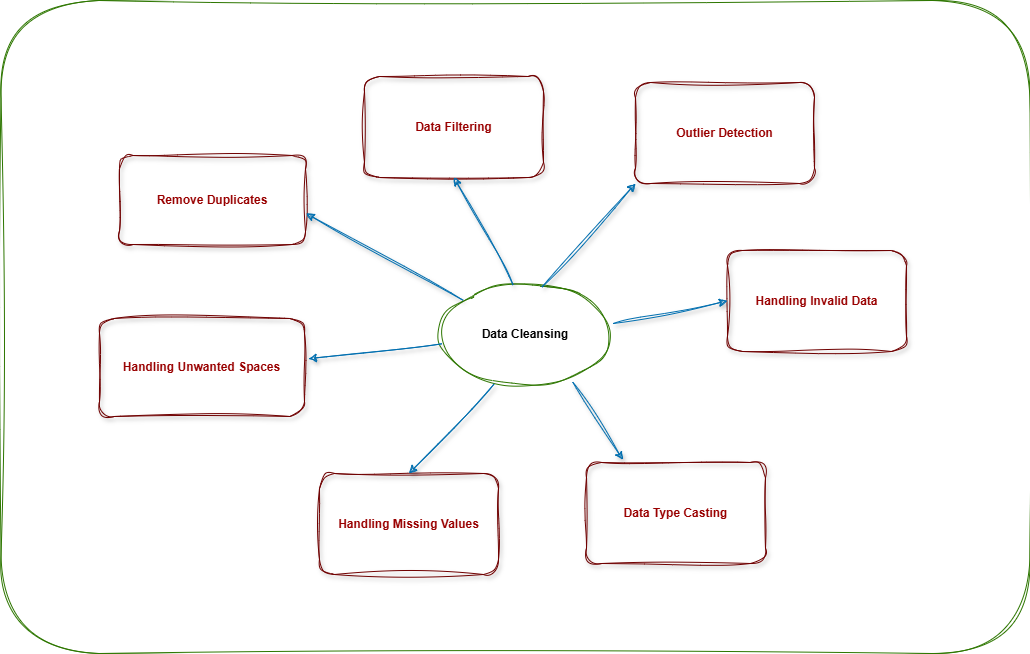

The diagram above was exported from draw.io. Its source (the exported page's mxGraphModel, read from the mxfile embedded in the PNG):
<mxGraphModel dx="1789" dy="1153" grid="0" gridSize="10" guides="1" tooltips="1" connect="1" arrows="1" fold="1" page="0" pageScale="1" pageWidth="850" pageHeight="1100" background="#ffffff" math="0" shadow="0">
  <root>
    <mxCell id="0" />
    <mxCell id="1" parent="0" />
    <mxCell id="P6ABhS-kbRDuvmveNzzA-18" value="" style="rounded=1;whiteSpace=wrap;html=1;fillColor=none;fontColor=#ffffff;strokeColor=#2D7600;sketch=1;curveFitting=1;jiggle=2;" vertex="1" parent="1">
      <mxGeometry x="-46.5" y="-33" width="1029" height="653" as="geometry" />
    </mxCell>
    <mxCell id="P6ABhS-kbRDuvmveNzzA-19" value="Remove Duplicates" style="rounded=1;whiteSpace=wrap;html=1;glass=0;shadow=1;fillColor=none;strokeColor=#6F0000;fontStyle=1;sketch=1;curveFitting=1;jiggle=2;fontColor=#990000;" vertex="1" parent="1">
      <mxGeometry x="72" y="122" width="186" height="89" as="geometry" />
    </mxCell>
    <mxCell id="P6ABhS-kbRDuvmveNzzA-20" value="Handling Unwanted Spaces" style="rounded=1;whiteSpace=wrap;html=1;glass=0;shadow=1;fillColor=none;strokeColor=#6F0000;fontStyle=1;sketch=1;curveFitting=1;jiggle=2;fontColor=#990000;" vertex="1" parent="1">
      <mxGeometry x="52" y="285" width="205" height="98" as="geometry" />
    </mxCell>
    <mxCell id="P6ABhS-kbRDuvmveNzzA-21" value="Handling Missing Values" style="rounded=1;whiteSpace=wrap;html=1;glass=0;shadow=1;fillColor=none;strokeColor=#6F0000;fontStyle=1;sketch=1;curveFitting=1;jiggle=2;fontColor=#990000;" vertex="1" parent="1">
      <mxGeometry x="272" y="440" width="179" height="101" as="geometry" />
    </mxCell>
    <mxCell id="P6ABhS-kbRDuvmveNzzA-22" value="Data Type Casting" style="rounded=1;whiteSpace=wrap;html=1;glass=0;shadow=1;fillColor=none;strokeColor=#6F0000;fontStyle=1;sketch=1;curveFitting=1;jiggle=2;fontColor=#990000;" vertex="1" parent="1">
      <mxGeometry x="539" y="429" width="179" height="101" as="geometry" />
    </mxCell>
    <mxCell id="P6ABhS-kbRDuvmveNzzA-23" value="Handling Invalid Data" style="rounded=1;whiteSpace=wrap;html=1;glass=0;shadow=1;fillColor=none;strokeColor=#6F0000;fontStyle=1;sketch=1;curveFitting=1;jiggle=2;fontColor=#990000;" vertex="1" parent="1">
      <mxGeometry x="680" y="217" width="179" height="101" as="geometry" />
    </mxCell>
    <mxCell id="P6ABhS-kbRDuvmveNzzA-24" value="Outlier Detection" style="rounded=1;whiteSpace=wrap;html=1;glass=0;shadow=1;fillColor=none;strokeColor=#6F0000;fontStyle=1;sketch=1;curveFitting=1;jiggle=2;fontColor=#990000;" vertex="1" parent="1">
      <mxGeometry x="588" y="49" width="179" height="101" as="geometry" />
    </mxCell>
    <mxCell id="P6ABhS-kbRDuvmveNzzA-25" value="Data Filtering" style="rounded=1;whiteSpace=wrap;html=1;glass=0;shadow=1;fillColor=none;strokeColor=#6F0000;fontStyle=1;sketch=1;curveFitting=1;jiggle=2;fontColor=#990000;" vertex="1" parent="1">
      <mxGeometry x="317" y="43" width="179" height="101" as="geometry" />
    </mxCell>
    <mxCell id="P6ABhS-kbRDuvmveNzzA-26" value="&lt;span style=&quot;color: rgb(0, 0, 0); font-weight: 700;&quot;&gt;Data Cleansing&lt;/span&gt;" style="ellipse;whiteSpace=wrap;html=1;fillColor=none;strokeColor=#2D7600;fontColor=#ffffff;shadow=0;sketch=1;curveFitting=1;jiggle=2;" vertex="1" parent="1">
      <mxGeometry x="393" y="250" width="170" height="102" as="geometry" />
    </mxCell>
    <mxCell id="P6ABhS-kbRDuvmveNzzA-27" value="" style="endArrow=classic;html=1;rounded=0;entryX=1.004;entryY=0.652;entryDx=0;entryDy=0;entryPerimeter=0;sketch=1;curveFitting=1;jiggle=2;shadow=1;flowAnimation=0;fillColor=#1ba1e2;strokeColor=#006EAF;" edge="1" parent="1" source="P6ABhS-kbRDuvmveNzzA-26" target="P6ABhS-kbRDuvmveNzzA-19">
      <mxGeometry width="50" height="50" relative="1" as="geometry">
        <mxPoint x="324" y="285" as="sourcePoint" />
        <mxPoint x="374" y="235" as="targetPoint" />
      </mxGeometry>
    </mxCell>
    <mxCell id="P6ABhS-kbRDuvmveNzzA-28" value="" style="endArrow=classic;html=1;rounded=0;entryX=0.5;entryY=1;entryDx=0;entryDy=0;exitX=0.427;exitY=0.015;exitDx=0;exitDy=0;exitPerimeter=0;sketch=1;curveFitting=1;jiggle=2;shadow=1;flowAnimation=0;fillColor=#1ba1e2;strokeColor=#006EAF;" edge="1" parent="1" source="P6ABhS-kbRDuvmveNzzA-26" target="P6ABhS-kbRDuvmveNzzA-25">
      <mxGeometry width="50" height="50" relative="1" as="geometry">
        <mxPoint x="425" y="277" as="sourcePoint" />
        <mxPoint x="269" y="190" as="targetPoint" />
      </mxGeometry>
    </mxCell>
    <mxCell id="P6ABhS-kbRDuvmveNzzA-29" value="" style="endArrow=classic;html=1;rounded=0;entryX=0;entryY=1;entryDx=0;entryDy=0;exitX=0.596;exitY=0.036;exitDx=0;exitDy=0;exitPerimeter=0;sketch=1;curveFitting=1;jiggle=2;shadow=1;flowAnimation=0;fillColor=#1ba1e2;strokeColor=#006EAF;" edge="1" parent="1" source="P6ABhS-kbRDuvmveNzzA-26" target="P6ABhS-kbRDuvmveNzzA-24">
      <mxGeometry width="50" height="50" relative="1" as="geometry">
        <mxPoint x="439" y="268" as="sourcePoint" />
        <mxPoint x="417" y="154" as="targetPoint" />
      </mxGeometry>
    </mxCell>
    <mxCell id="P6ABhS-kbRDuvmveNzzA-30" value="" style="endArrow=classic;html=1;rounded=0;entryX=0;entryY=0.5;entryDx=0;entryDy=0;exitX=1.017;exitY=0.392;exitDx=0;exitDy=0;exitPerimeter=0;sketch=1;curveFitting=1;jiggle=2;shadow=1;flowAnimation=0;fillColor=#1ba1e2;strokeColor=#006EAF;" edge="1" parent="1" source="P6ABhS-kbRDuvmveNzzA-26" target="P6ABhS-kbRDuvmveNzzA-23">
      <mxGeometry width="50" height="50" relative="1" as="geometry">
        <mxPoint x="504" y="264" as="sourcePoint" />
        <mxPoint x="598" y="160" as="targetPoint" />
      </mxGeometry>
    </mxCell>
    <mxCell id="P6ABhS-kbRDuvmveNzzA-31" value="" style="endArrow=classic;html=1;rounded=0;entryX=1.019;entryY=0.41;entryDx=0;entryDy=0;entryPerimeter=0;sketch=1;curveFitting=1;jiggle=2;shadow=1;flowAnimation=0;fillColor=#1ba1e2;strokeColor=#006EAF;" edge="1" parent="1" source="P6ABhS-kbRDuvmveNzzA-26" target="P6ABhS-kbRDuvmveNzzA-20">
      <mxGeometry width="50" height="50" relative="1" as="geometry">
        <mxPoint x="476" y="262" as="sourcePoint" />
        <mxPoint x="417" y="154" as="targetPoint" />
      </mxGeometry>
    </mxCell>
    <mxCell id="P6ABhS-kbRDuvmveNzzA-32" value="" style="endArrow=classic;html=1;rounded=0;entryX=0.5;entryY=0;entryDx=0;entryDy=0;exitX=0.314;exitY=0.988;exitDx=0;exitDy=0;exitPerimeter=0;sketch=1;curveFitting=1;jiggle=2;shadow=1;flowAnimation=0;fillColor=#1ba1e2;strokeColor=#006EAF;" edge="1" parent="1" source="P6ABhS-kbRDuvmveNzzA-26" target="P6ABhS-kbRDuvmveNzzA-21">
      <mxGeometry width="50" height="50" relative="1" as="geometry">
        <mxPoint x="404" y="320" as="sourcePoint" />
        <mxPoint x="271" y="335" as="targetPoint" />
      </mxGeometry>
    </mxCell>
    <mxCell id="P6ABhS-kbRDuvmveNzzA-33" value="" style="endArrow=classic;html=1;rounded=0;entryX=0.204;entryY=-0.025;entryDx=0;entryDy=0;exitX=0.778;exitY=0.967;exitDx=0;exitDy=0;exitPerimeter=0;entryPerimeter=0;sketch=1;curveFitting=1;jiggle=2;shadow=1;flowAnimation=0;fillColor=#1ba1e2;strokeColor=#006EAF;" edge="1" parent="1" source="P6ABhS-kbRDuvmveNzzA-26" target="P6ABhS-kbRDuvmveNzzA-22">
      <mxGeometry width="50" height="50" relative="1" as="geometry">
        <mxPoint x="456" y="361" as="sourcePoint" />
        <mxPoint x="372" y="450" as="targetPoint" />
      </mxGeometry>
    </mxCell>
  </root>
</mxGraphModel>